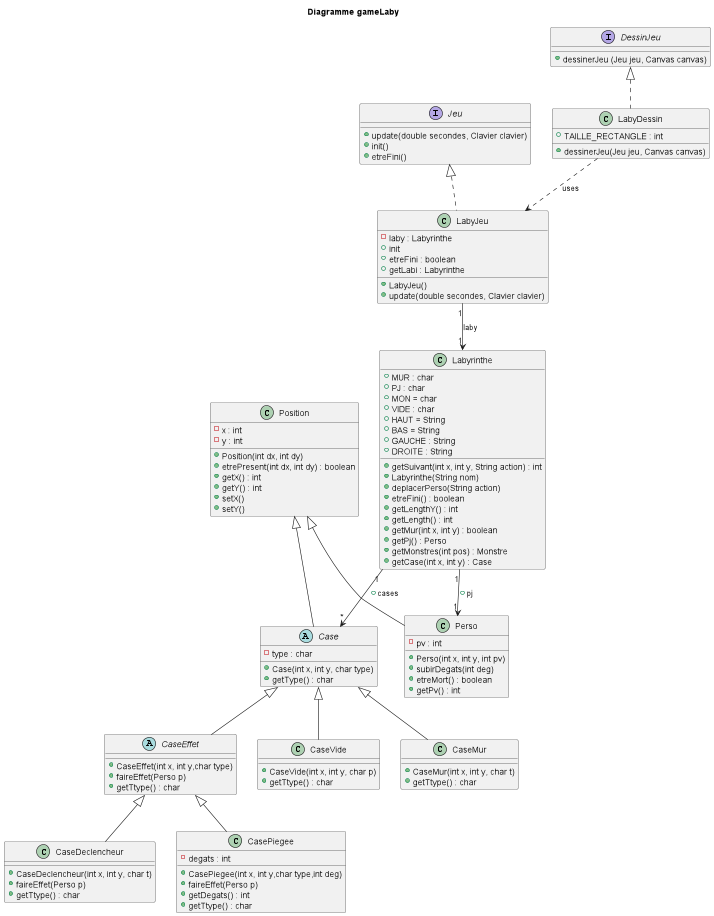

The diagram above was rendered by PlantUML. Its source (embedded in the PNG):
@startuml
'https://plantuml.com/class-diagram

title Diagramme gameLaby

interface Jeu {
    +update(double secondes, Clavier clavier)
    +init()
    +etreFini()
    }

interface DessinJeu {
    +dessinerJeu (Jeu jeu, Canvas canvas)
    }



class LabyDessin{
    +TAILLE_RECTANGLE : int
    +dessinerJeu(Jeu jeu, Canvas canvas)
}

class LabyJeu{
    -laby : Labyrinthe
    +LabyJeu()
    +update(double secondes, Clavier clavier)
    +init
    +etreFini : boolean
    +getLabi : Labyrinthe
    }

class Position{
    -x : int
    -y : int
    +Position(int dx, int dy)
    +etrePresent(int dx, int dy) : boolean
    +getX() : int
    +getY() : int
    +setX()
    +setY()
    }

abstract Case {
    - type : char
    +Case(int x, int y, char type)
    +getType() : char

    }

abstract CaseEffet {
    +CaseEffet(int x, int y,char type)
    +faireEffet(Perso p)
    +getTtype() : char

}

class Perso {
    -pv : int
    +Perso(int x, int y, int pv)
    +subirDegats(int deg)
    +etreMort() : boolean
    +getPv() : int
}

'class Monstre {
'    -PointsAttaque : int
'    +Monstre(int x, int y,char type, int ptsAtt)
'    +faireEffet(Perso p)
'    +getPointsAttaque() : int
'}

class Labyrinthe{
    +MUR : char
    +PJ : char
    +MON = char
    +VIDE : char
    +HAUT = String
    +BAS = String
    +GAUCHE : String
    +DROITE : String
    +getSuivant(int x, int y, String action) : int
    +Labyrinthe(String nom)
    +deplacerPerso(String action)
    +etreFini() : boolean
     +getLengthY() : int
     +getLength() : int
     +getMur(int x, int y) : boolean
     +getPj() : Perso
     +getMonstres(int pos) : Monstre
     +getCase(int x, int y) : Case


    }

class CaseVide {
    +CaseVide(int x, int y, char p)
    +getTtype() : char
}

class CaseMur {
    +CaseMur(int x, int y, char t)
    +getTtype() : char
}

class CaseDeclencheur {
    +CaseDeclencheur(int x, int y, char t)
    +faireEffet(Perso p)
    +getTtype() : char

}

class CasePiegee {
    -degats : int
    +CasePiegee(int x, int y,char type,int deg)
    +faireEffet(Perso p)
    +getDegats() : int
    +getTtype() : char

}


DessinJeu <|.. LabyDessin
Jeu <|.. LabyJeu
Position <|-- Perso
Position <|-- Case
'CaseEffet <|-- Monstre
Case <|-- CaseEffet
Labyrinthe "1" --> "1" Perso : +pj
Labyrinthe "1" --> "*" Case : +cases
LabyDessin ..> LabyJeu : uses
LabyJeu "1" --> "1" Labyrinthe : laby
Case <|-- CaseVide
Case <|-- CaseMur
CaseEffet <|-- CaseDeclencheur
CaseEffet <|-- CasePiegee



@enduml